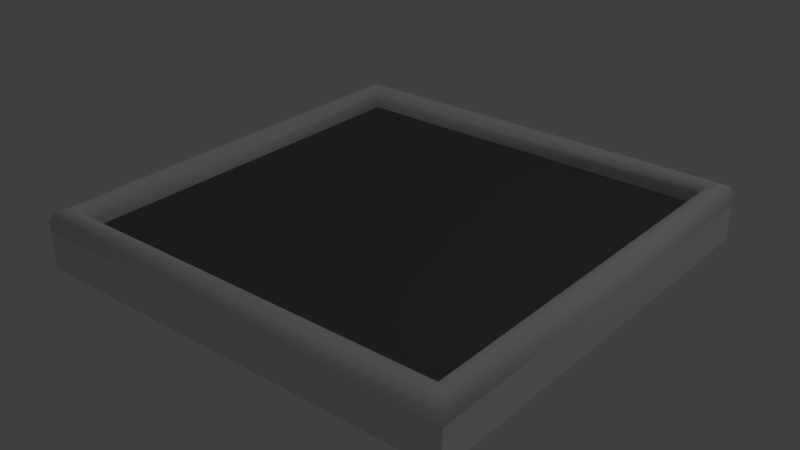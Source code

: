 # Source: frame.blend  (saved by Blender 2.79.0; exported with 4.5.12 LTS)
import bpy
from mathutils import Matrix  # noqa: F401  (used for matrix-valued properties, if any)

bpy.ops.wm.read_factory_settings(use_empty=True)
scene = bpy.context.scene
scene.name = 'Scene'

# ---- collections
col_collection_1 = bpy.data.collections.new('Collection 1'); scene.collection.children.link(col_collection_1)

# ---- materials (node trees are filled in below, after node groups)
mat_frame = bpy.data.materials.new('frame')
mat_frame.alpha_threshold = 0.0
mat_frame.use_transparent_shadow = False
mat_frame.roughness = 0.5
mat_frame.line_color = (0.0, 0.0, 0.0, 1.0)
mat_frame_001 = bpy.data.materials.new('frame.001')
mat_frame_001.alpha_threshold = 0.0
mat_frame_001.use_transparent_shadow = False
mat_frame_001.diffuse_color = (0.1282, 0.1282, 0.1282, 1.0)
mat_frame_001.roughness = 0.5
mat_frame_001.line_color = (0.0, 0.0, 0.0, 1.0)

# ---- material node trees

# ---- world
world_world = bpy.data.worlds.new('World'); scene.world = world_world
world_world.color = (0.05088, 0.05088, 0.05088)
world_world.use_sun_shadow = False
world_world.sun_shadow_jitter_overblur = 0.0
world_world.cycles.sampling_method = 'MANUAL'

# ---- lights
light_lamp = bpy.data.lights.new('Lamp', 'POINT')
light_lamp.transmission_factor = 0.0
light_lamp.cutoff_distance = 30.0
light_lamp.energy = 100.0
light_lamp.shadow_buffer_clip_start = 1.001
light_lamp.shadow_soft_size = 0.1
light_lamp.shadow_maximum_resolution = 0.006
light_lamp.use_absolute_resolution = True

# ---- meshes
me_cube = bpy.data.meshes.new('Cube')
me_cube.from_pydata([(0.75, 0.75, -0.0109), (0.75, -0.75, -0.0109), (-0.75, -0.75, -0.0109), (-0.75, 0.75, -0.0109), (0.675, 0.675, 0.1141), (0.675, -0.675, 0.1141), (-0.675, -0.675, 0.1141), (-0.675, 0.675, 0.1141), (0.75, 0.75, 0.1141), (0.75, -0.75, 0.1141), (-0.75, 0.75, 0.1141), (-0.75, -0.75, 0.1141), (0.75, 0.75, 0.1516), (0.7125, 0.7125, 0.1891), (0.739, 0.739, 0.1781), (0.7125, -0.7125, 0.1891), (0.75, -0.75, 0.1516), (0.739, -0.739, 0.1781), (-0.75, 0.75, 0.1516), (-0.7125, 0.7125, 0.1891), (-0.739, 0.739, 0.1781), (-0.7125, -0.7125, 0.1891), (-0.75, -0.75, 0.1516), (-0.739, -0.739, 0.1781), (0.7125, 0.7125, 0.1891), (0.675, 0.675, 0.1516), (0.686, 0.686, 0.1781), (0.675, -0.675, 0.1516), (0.7125, -0.7125, 0.1891), (0.686, -0.686, 0.1781), (-0.7125, 0.7125, 0.1891), (-0.675, 0.675, 0.1516), (-0.686, 0.686, 0.1781), (-0.675, -0.675, 0.1516), (-0.7125, -0.7125, 0.1891), (-0.686, -0.686, 0.1781), (0.75, 0.75, -0.0109), (0.75, 0.75, -0.0109), (0.75, -0.75, -0.0109), (0.75, -0.75, -0.0109), (-0.75, 0.75, -0.0109), (-0.75, 0.75, -0.0109), (0.75, 0.75, 0.1141), (0.75, 0.75, 0.1141), (-0.75, -0.75, -0.0109), (-0.75, -0.75, -0.0109), (0.75, -0.75, 0.1141), (0.75, -0.75, 0.1141), (-0.75, -0.75, 0.1141), (-0.75, -0.75, 0.1141), (-0.75, 0.75, 0.1141), (-0.75, 0.75, 0.1141), (0.675, 0.675, 0.1141), (0.675, -0.675, 0.1141), (-0.675, 0.675, 0.1141), (-0.675, -0.675, 0.1141)], [], [(36, 38, 44, 40), (52, 54, 55, 53), (37, 42, 46, 39), (1, 47, 48, 45), (2, 49, 50, 41), (43, 0, 3, 51), (7, 4, 25, 31), (6, 7, 31, 33), (11, 9, 16, 22), (34, 30, 19, 21), (8, 10, 18, 12), (24, 28, 15, 13), (10, 11, 22, 18), (4, 5, 27, 25), (28, 34, 21, 15), (30, 24, 13, 19), (5, 6, 33, 27), (13, 15, 17, 14), (14, 17, 16, 12), (12, 18, 20, 14), (14, 20, 19, 13), (15, 21, 23, 17), (17, 23, 22, 16), (21, 19, 20, 23), (23, 20, 18, 22), (25, 27, 29, 26), (26, 29, 28, 24), (24, 30, 32, 26), (26, 32, 31, 25), (27, 33, 35, 29), (29, 35, 34, 28), (33, 31, 32, 35), (35, 32, 30, 34), (9, 8, 12, 16)])
me_cube.polygons.foreach_set('use_smooth', [True] * 34)
me_cube.polygons.foreach_set('material_index', [0, 1, 0, 0, 0, 0, 0, 0, 0, 0, 0, 0, 0, 0, 0, 0, 0, 0, 0, 0, 0, 0, 0, 0, 0, 0, 0, 0, 0, 0, 0, 0, 0, 0])
_k = set([(0, 3), (0, 43), (1, 45), (1, 47), (2, 41), (2, 49), (3, 51), (4, 5), (4, 7), (5, 6), (6, 7), (8, 9), (8, 10), (9, 11), (10, 11), (36, 38), (36, 40), (37, 39), (37, 42), (38, 44), (39, 46), (40, 44), (41, 50), (42, 46), (43, 51), (45, 48), (47, 48), (49, 50), (52, 53), (52, 54), (53, 55), (54, 55)])
me_cube.attributes.new('sharp_edge', 'BOOLEAN', 'EDGE').data.foreach_set('value', [ (min(e.vertices), max(e.vertices)) in _k for e in me_cube.edges])
_uv = me_cube.uv_layers.new(name='UVMap')
_uv.uv.foreach_set('vector', [1.0, 1.0, 1.0, 3.071e-07, 1.056e-07, 3.743e-07, 3.167e-07, 1.0, 0.95, 0.95, 0.05, 0.95, 0.05, 0.05, 0.95, 0.05, 1.0, 1.0, 1.0, 1.0, 1.0, 0.0, 1.0, 3.071e-07, 1.0, 3.071e-07, 1.0, 0.0, 0.0, 4.415e-07, 1.056e-07, 3.743e-07, 1.056e-07, 3.743e-07, 0.0, 4.415e-07, 2.111e-07, 1.0, 3.167e-07, 1.0, 1.0, 1.0, 1.0, 1.0, 3.167e-07, 1.0, 2.111e-07, 1.0, 0.05, 0.95, 0.95, 0.95, 0.95, 0.95, 0.05, 0.95, 0.05, 0.05, 0.05, 0.95, 0.05, 0.95, 0.05, 0.05, 0.0, 4.415e-07, 1.0, 0.0, 1.0, 0.0, 0.0, 4.415e-07, 0.025, 0.025, 0.025, 0.975, 0.025, 0.975, 0.025, 0.025, 1.0, 1.0, 2.111e-07, 1.0, 2.111e-07, 1.0, 1.0, 1.0, 0.975, 0.975, 0.975, 0.025, 0.975, 0.025, 0.975, 0.975, 2.111e-07, 1.0, 0.0, 4.415e-07, 0.0, 4.415e-07, 2.111e-07, 1.0, 0.95, 0.95, 0.95, 0.05, 0.95, 0.05, 0.95, 0.95, 0.975, 0.025, 0.025, 0.025, 0.025, 0.025, 0.975, 0.025, 0.025, 0.975, 0.975, 0.975, 0.975, 0.975, 0.025, 0.975, 0.95, 0.05, 0.05, 0.05, 0.05, 0.05, 0.95, 0.05, 0.975, 0.975, 0.975, 0.025, 0.9927, 0.007322, 0.9927, 0.9927, 0.9927, 0.9927, 0.9927, 0.007322, 1.0, 0.0, 1.0, 1.0, 1.0, 1.0, 2.111e-07, 1.0, 0.007323, 0.9927, 0.9927, 0.9927, 0.9927, 0.9927, 0.007323, 0.9927, 0.025, 0.975, 0.975, 0.975, 0.975, 0.025, 0.025, 0.025, 0.007322, 0.007323, 0.9927, 0.007322, 0.9927, 0.007322, 0.007322, 0.007323, 0.0, 4.415e-07, 1.0, 0.0, 0.025, 0.025, 0.025, 0.975, 0.007323, 0.9927, 0.007322, 0.007323, 0.007322, 0.007323, 0.007323, 0.9927, 2.111e-07, 1.0, 0.0, 4.415e-07, 0.95, 0.95, 0.95, 0.05, 0.9573, 0.04268, 0.9573, 0.9573, 0.9573, 0.9573, 0.9573, 0.04268, 0.975, 0.025, 0.975, 0.975, 0.975, 0.975, 0.025, 0.975, 0.04268, 0.9573, 0.9573, 0.9573, 0.9573, 0.9573, 0.04268, 0.9573, 0.05, 0.95, 0.95, 0.95, 0.95, 0.05, 0.05, 0.05, 0.04268, 0.04268, 0.9573, 0.04268, 0.9573, 0.04268, 0.04268, 0.04268, 0.025, 0.025, 0.975, 0.025, 0.05, 0.05, 0.05, 0.95, 0.04268, 0.9573, 0.04268, 0.04268, 0.04268, 0.04268, 0.04268, 0.9573, 0.025, 0.975, 0.025, 0.025, 1.0, 0.0, 1.0, 1.0, 1.0, 1.0, 1.0, 0.0])
me_cube.materials.append(mat_frame)
me_cube.materials.append(mat_frame_001)
me_cube.use_remesh_preserve_volume = False
me_cube.use_remesh_preserve_attributes = False
me_cube.use_mirror_vertex_groups = False
me_cube.update()

# ---- objects
ob_cube = bpy.data.objects.new('Cube', me_cube)
ob_lamp = bpy.data.objects.new('Lamp', light_lamp)

# ---- transforms, parenting, visibility, modifiers, constraints
ob_cube.location = (0.0, 0.0, 0.0)
ob_cube.lock_rotations_4d = False
ob_cube.empty_display_type = 'ARROWS'
ob_cube.lineart.crease_threshold = 0.0
ob_lamp.location = (4.076, 1.005, 5.904)
ob_lamp.rotation_euler = (0.6503, 0.05522, 1.866)
ob_lamp.lock_rotations_4d = False
ob_lamp.empty_display_type = 'ARROWS'
ob_lamp.color = (0.0, 0.0, 0.0, 0.0)
ob_lamp.lineart.crease_threshold = 0.0

# ---- collection membership
col_collection_1.objects.link(ob_cube)
col_collection_1.objects.link(ob_lamp)

# ---- scene / render settings (as saved in the file)
scene.frame_start = 1; scene.frame_end = 250; scene.frame_set(1)
scene.render.engine = 'BLENDER_EEVEE_NEXT'
scene.render.resolution_percentage = 50
scene.render.dither_intensity = 0.0
scene.cycles.use_denoising = False
scene.cycles.samples = 128
scene.cycles.sampling_pattern = 'TABULATED_SOBOL'
scene.cycles.use_adaptive_sampling = False
scene.cycles.use_light_tree = False
scene.cycles.blur_glossy = 0.0
scene.cycles.sample_clamp_indirect = 0.0
scene.view_settings.view_transform = 'Standard'
bpy.context.view_layer.update()

# ---- added for rendering (the .blend has no active camera): camera
cam_auto = bpy.data.cameras.new('AutoCamera')
cam_auto.lens = 50.0
cam_auto.sensor_width = 36.0
cam_auto.clip_end = 1000.0
ob_auto_camera = bpy.data.objects.new('AutoCamera', cam_auto)
scene.collection.objects.link(ob_auto_camera)
ob_auto_camera.location = (1.9714, -2.36568, 1.66623)
ob_auto_camera.rotation_euler = (1.09748, -7.21219e-08, 0.694738)
scene.camera = ob_auto_camera
bpy.context.view_layer.update()

